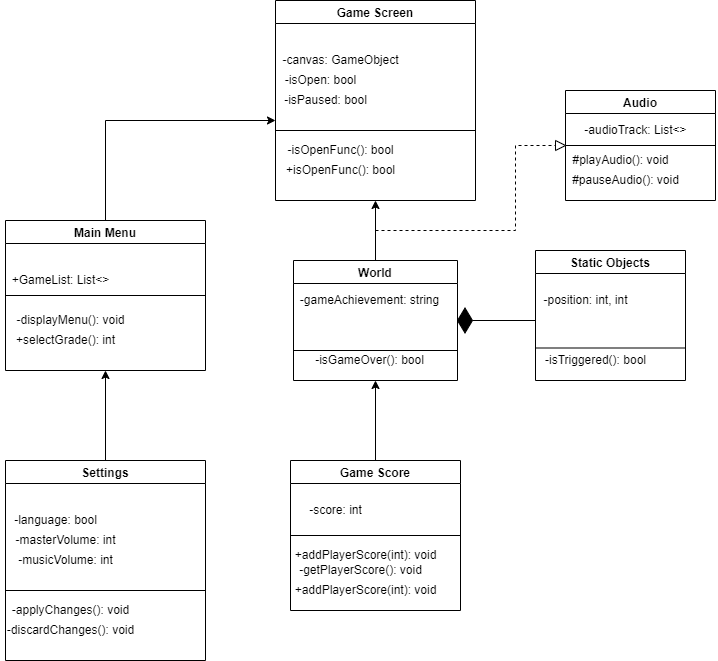

The diagram above was exported from draw.io. Its source (the exported page's mxGraphModel, read from the mxfile embedded in the PNG):
<mxGraphModel dx="1673" dy="896" grid="1" gridSize="10" guides="1" tooltips="1" connect="1" arrows="1" fold="1" page="1" pageScale="1" pageWidth="827" pageHeight="1169" math="0" shadow="0">
  <root>
    <mxCell id="0" />
    <mxCell id="1" parent="0" />
    <mxCell id="4RoTCJxGnk1306iTocz6-5" value="Game Screen" style="swimlane;" parent="1" vertex="1">
      <mxGeometry x="320" y="40" width="200" height="200" as="geometry" />
    </mxCell>
    <mxCell id="4RoTCJxGnk1306iTocz6-6" value="-canvas: GameObject" style="text;html=1;align=center;verticalAlign=middle;resizable=0;points=[];autosize=1;strokeColor=none;fillColor=none;" parent="4RoTCJxGnk1306iTocz6-5" vertex="1">
      <mxGeometry y="50" width="130" height="20" as="geometry" />
    </mxCell>
    <mxCell id="4RoTCJxGnk1306iTocz6-7" value="-isOpen: bool" style="text;html=1;align=center;verticalAlign=middle;resizable=0;points=[];autosize=1;strokeColor=none;fillColor=none;" parent="4RoTCJxGnk1306iTocz6-5" vertex="1">
      <mxGeometry y="70" width="90" height="20" as="geometry" />
    </mxCell>
    <mxCell id="4RoTCJxGnk1306iTocz6-8" value="-isPaused: bool" style="text;html=1;align=center;verticalAlign=middle;resizable=0;points=[];autosize=1;strokeColor=none;fillColor=none;" parent="4RoTCJxGnk1306iTocz6-5" vertex="1">
      <mxGeometry y="90" width="100" height="20" as="geometry" />
    </mxCell>
    <mxCell id="4RoTCJxGnk1306iTocz6-9" value="" style="endArrow=none;html=1;rounded=0;" parent="4RoTCJxGnk1306iTocz6-5" edge="1">
      <mxGeometry width="50" height="50" relative="1" as="geometry">
        <mxPoint y="130" as="sourcePoint" />
        <mxPoint x="200" y="130" as="targetPoint" />
      </mxGeometry>
    </mxCell>
    <mxCell id="dnP4g3SRPsUwJ6wMYDfW-1" value="-isOpenFunc(): bool" style="text;html=1;align=center;verticalAlign=middle;resizable=0;points=[];autosize=1;strokeColor=none;fillColor=none;" vertex="1" parent="4RoTCJxGnk1306iTocz6-5">
      <mxGeometry x="5" y="140" width="120" height="20" as="geometry" />
    </mxCell>
    <mxCell id="dnP4g3SRPsUwJ6wMYDfW-3" value="+isOpenFunc(): bool" style="text;html=1;align=center;verticalAlign=middle;resizable=0;points=[];autosize=1;strokeColor=none;fillColor=none;" vertex="1" parent="4RoTCJxGnk1306iTocz6-5">
      <mxGeometry x="5" y="160" width="120" height="20" as="geometry" />
    </mxCell>
    <mxCell id="dnP4g3SRPsUwJ6wMYDfW-4" value="Main Menu" style="swimlane;" vertex="1" parent="1">
      <mxGeometry x="50" y="260" width="200" height="150" as="geometry" />
    </mxCell>
    <mxCell id="dnP4g3SRPsUwJ6wMYDfW-5" value="+GameList: List&amp;lt;&amp;gt;" style="text;html=1;align=center;verticalAlign=middle;resizable=0;points=[];autosize=1;strokeColor=none;fillColor=none;" vertex="1" parent="dnP4g3SRPsUwJ6wMYDfW-4">
      <mxGeometry y="50" width="110" height="20" as="geometry" />
    </mxCell>
    <mxCell id="dnP4g3SRPsUwJ6wMYDfW-8" value="+selectGrade(): int" style="text;html=1;align=center;verticalAlign=middle;resizable=0;points=[];autosize=1;strokeColor=none;fillColor=none;" vertex="1" parent="dnP4g3SRPsUwJ6wMYDfW-4">
      <mxGeometry x="5" y="110" width="110" height="20" as="geometry" />
    </mxCell>
    <mxCell id="dnP4g3SRPsUwJ6wMYDfW-7" value="-displayMenu(): void&lt;br&gt;" style="text;html=1;align=center;verticalAlign=middle;resizable=0;points=[];autosize=1;strokeColor=none;fillColor=none;" vertex="1" parent="dnP4g3SRPsUwJ6wMYDfW-4">
      <mxGeometry x="5" y="90" width="120" height="20" as="geometry" />
    </mxCell>
    <mxCell id="dnP4g3SRPsUwJ6wMYDfW-6" value="" style="endArrow=none;html=1;rounded=0;entryX=1;entryY=0.5;entryDx=0;entryDy=0;exitX=0;exitY=0.5;exitDx=0;exitDy=0;" edge="1" parent="1" source="dnP4g3SRPsUwJ6wMYDfW-4" target="dnP4g3SRPsUwJ6wMYDfW-4">
      <mxGeometry width="50" height="50" relative="1" as="geometry">
        <mxPoint x="120" y="390" as="sourcePoint" />
        <mxPoint x="170" y="340" as="targetPoint" />
      </mxGeometry>
    </mxCell>
    <mxCell id="dnP4g3SRPsUwJ6wMYDfW-9" value="Settings" style="swimlane;" vertex="1" parent="1">
      <mxGeometry x="50" y="500" width="200" height="200" as="geometry" />
    </mxCell>
    <mxCell id="dnP4g3SRPsUwJ6wMYDfW-10" value="-language: bool" style="text;html=1;align=center;verticalAlign=middle;resizable=0;points=[];autosize=1;strokeColor=none;fillColor=none;" vertex="1" parent="dnP4g3SRPsUwJ6wMYDfW-9">
      <mxGeometry y="50" width="100" height="20" as="geometry" />
    </mxCell>
    <mxCell id="dnP4g3SRPsUwJ6wMYDfW-11" value="-masterVolume: int" style="text;html=1;align=center;verticalAlign=middle;resizable=0;points=[];autosize=1;strokeColor=none;fillColor=none;" vertex="1" parent="dnP4g3SRPsUwJ6wMYDfW-9">
      <mxGeometry y="70" width="120" height="20" as="geometry" />
    </mxCell>
    <mxCell id="dnP4g3SRPsUwJ6wMYDfW-12" value="-musicVolume: int" style="text;html=1;align=center;verticalAlign=middle;resizable=0;points=[];autosize=1;strokeColor=none;fillColor=none;" vertex="1" parent="dnP4g3SRPsUwJ6wMYDfW-9">
      <mxGeometry x="5" y="90" width="110" height="20" as="geometry" />
    </mxCell>
    <mxCell id="dnP4g3SRPsUwJ6wMYDfW-13" value="" style="endArrow=none;html=1;rounded=0;" edge="1" parent="dnP4g3SRPsUwJ6wMYDfW-9">
      <mxGeometry width="50" height="50" relative="1" as="geometry">
        <mxPoint y="130" as="sourcePoint" />
        <mxPoint x="200" y="130" as="targetPoint" />
      </mxGeometry>
    </mxCell>
    <mxCell id="dnP4g3SRPsUwJ6wMYDfW-14" value="-applyChanges(): void" style="text;html=1;align=center;verticalAlign=middle;resizable=0;points=[];autosize=1;strokeColor=none;fillColor=none;" vertex="1" parent="dnP4g3SRPsUwJ6wMYDfW-9">
      <mxGeometry y="140" width="130" height="20" as="geometry" />
    </mxCell>
    <mxCell id="dnP4g3SRPsUwJ6wMYDfW-15" value="-discardChanges(): void" style="text;html=1;align=center;verticalAlign=middle;resizable=0;points=[];autosize=1;strokeColor=none;fillColor=none;" vertex="1" parent="dnP4g3SRPsUwJ6wMYDfW-9">
      <mxGeometry x="-5" y="160" width="140" height="20" as="geometry" />
    </mxCell>
    <mxCell id="dnP4g3SRPsUwJ6wMYDfW-16" value="" style="endArrow=classic;html=1;rounded=0;exitX=0.5;exitY=0;exitDx=0;exitDy=0;" edge="1" parent="1" source="dnP4g3SRPsUwJ6wMYDfW-4">
      <mxGeometry width="50" height="50" relative="1" as="geometry">
        <mxPoint x="140" y="250" as="sourcePoint" />
        <mxPoint x="320" y="160" as="targetPoint" />
        <Array as="points">
          <mxPoint x="150" y="160" />
        </Array>
      </mxGeometry>
    </mxCell>
    <mxCell id="dnP4g3SRPsUwJ6wMYDfW-17" value="" style="endArrow=classic;html=1;rounded=0;exitX=0.5;exitY=0;exitDx=0;exitDy=0;entryX=0.5;entryY=1;entryDx=0;entryDy=0;" edge="1" parent="1" source="dnP4g3SRPsUwJ6wMYDfW-9" target="dnP4g3SRPsUwJ6wMYDfW-4">
      <mxGeometry width="50" height="50" relative="1" as="geometry">
        <mxPoint x="130" y="490" as="sourcePoint" />
        <mxPoint x="180" y="440" as="targetPoint" />
      </mxGeometry>
    </mxCell>
    <mxCell id="dnP4g3SRPsUwJ6wMYDfW-18" value="World" style="swimlane;" vertex="1" parent="1">
      <mxGeometry x="338" y="300" width="164" height="120" as="geometry" />
    </mxCell>
    <mxCell id="dnP4g3SRPsUwJ6wMYDfW-20" value="-isGameOver(): bool" style="text;html=1;align=center;verticalAlign=middle;resizable=0;points=[];autosize=1;strokeColor=none;fillColor=none;" vertex="1" parent="dnP4g3SRPsUwJ6wMYDfW-18">
      <mxGeometry x="16" y="90" width="120" height="20" as="geometry" />
    </mxCell>
    <mxCell id="dnP4g3SRPsUwJ6wMYDfW-29" value="-gameAchievement: string" style="text;html=1;align=center;verticalAlign=middle;resizable=0;points=[];autosize=1;strokeColor=none;fillColor=none;" vertex="1" parent="dnP4g3SRPsUwJ6wMYDfW-18">
      <mxGeometry x="1" y="30" width="150" height="20" as="geometry" />
    </mxCell>
    <mxCell id="dnP4g3SRPsUwJ6wMYDfW-19" value="" style="endArrow=none;html=1;rounded=0;exitX=0;exitY=0.75;exitDx=0;exitDy=0;entryX=1;entryY=0.75;entryDx=0;entryDy=0;" edge="1" parent="1" source="dnP4g3SRPsUwJ6wMYDfW-18" target="dnP4g3SRPsUwJ6wMYDfW-18">
      <mxGeometry width="50" height="50" relative="1" as="geometry">
        <mxPoint x="364" y="390" as="sourcePoint" />
        <mxPoint x="414" y="340" as="targetPoint" />
      </mxGeometry>
    </mxCell>
    <mxCell id="dnP4g3SRPsUwJ6wMYDfW-21" value="" style="endArrow=classic;html=1;rounded=0;entryX=0.5;entryY=1;entryDx=0;entryDy=0;exitX=0.5;exitY=0;exitDx=0;exitDy=0;" edge="1" parent="1" source="dnP4g3SRPsUwJ6wMYDfW-18" target="4RoTCJxGnk1306iTocz6-5">
      <mxGeometry width="50" height="50" relative="1" as="geometry">
        <mxPoint x="410" y="300" as="sourcePoint" />
        <mxPoint x="460" y="250" as="targetPoint" />
      </mxGeometry>
    </mxCell>
    <mxCell id="dnP4g3SRPsUwJ6wMYDfW-22" value="Game Score" style="swimlane;" vertex="1" parent="1">
      <mxGeometry x="335" y="500" width="170" height="150" as="geometry" />
    </mxCell>
    <mxCell id="dnP4g3SRPsUwJ6wMYDfW-23" value="-score: int" style="text;html=1;align=center;verticalAlign=middle;resizable=0;points=[];autosize=1;strokeColor=none;fillColor=none;" vertex="1" parent="dnP4g3SRPsUwJ6wMYDfW-22">
      <mxGeometry x="10" y="40" width="70" height="20" as="geometry" />
    </mxCell>
    <mxCell id="dnP4g3SRPsUwJ6wMYDfW-25" value="+addPlayerScore(int): void" style="text;html=1;align=center;verticalAlign=middle;resizable=0;points=[];autosize=1;strokeColor=none;fillColor=none;" vertex="1" parent="dnP4g3SRPsUwJ6wMYDfW-22">
      <mxGeometry x="-5" y="85" width="160" height="20" as="geometry" />
    </mxCell>
    <mxCell id="dnP4g3SRPsUwJ6wMYDfW-26" value="-getPlayerScore(): void" style="text;html=1;align=center;verticalAlign=middle;resizable=0;points=[];autosize=1;strokeColor=none;fillColor=none;" vertex="1" parent="dnP4g3SRPsUwJ6wMYDfW-22">
      <mxGeometry y="100" width="140" height="20" as="geometry" />
    </mxCell>
    <mxCell id="dnP4g3SRPsUwJ6wMYDfW-27" value="+addPlayerScore(int): void" style="text;html=1;align=center;verticalAlign=middle;resizable=0;points=[];autosize=1;strokeColor=none;fillColor=none;" vertex="1" parent="dnP4g3SRPsUwJ6wMYDfW-22">
      <mxGeometry x="-5" y="120" width="160" height="20" as="geometry" />
    </mxCell>
    <mxCell id="dnP4g3SRPsUwJ6wMYDfW-24" value="" style="endArrow=none;html=1;rounded=0;entryX=1;entryY=0.5;entryDx=0;entryDy=0;exitX=0;exitY=0.5;exitDx=0;exitDy=0;" edge="1" parent="1" source="dnP4g3SRPsUwJ6wMYDfW-22" target="dnP4g3SRPsUwJ6wMYDfW-22">
      <mxGeometry width="50" height="50" relative="1" as="geometry">
        <mxPoint x="364" y="600" as="sourcePoint" />
        <mxPoint x="414" y="550" as="targetPoint" />
      </mxGeometry>
    </mxCell>
    <mxCell id="dnP4g3SRPsUwJ6wMYDfW-28" value="" style="endArrow=classic;html=1;rounded=0;entryX=0.5;entryY=1;entryDx=0;entryDy=0;exitX=0.5;exitY=0;exitDx=0;exitDy=0;" edge="1" parent="1" source="dnP4g3SRPsUwJ6wMYDfW-22" target="dnP4g3SRPsUwJ6wMYDfW-18">
      <mxGeometry width="50" height="50" relative="1" as="geometry">
        <mxPoint x="389" y="490" as="sourcePoint" />
        <mxPoint x="439" y="440" as="targetPoint" />
      </mxGeometry>
    </mxCell>
    <mxCell id="dnP4g3SRPsUwJ6wMYDfW-30" value="Static Objects" style="swimlane;" vertex="1" parent="1">
      <mxGeometry x="580" y="290" width="150" height="130" as="geometry" />
    </mxCell>
    <mxCell id="dnP4g3SRPsUwJ6wMYDfW-32" value="-position: int, int" style="text;html=1;align=center;verticalAlign=middle;resizable=0;points=[];autosize=1;strokeColor=none;fillColor=none;" vertex="1" parent="dnP4g3SRPsUwJ6wMYDfW-30">
      <mxGeometry y="40" width="100" height="20" as="geometry" />
    </mxCell>
    <mxCell id="dnP4g3SRPsUwJ6wMYDfW-33" value="-isTriggered(): bool" style="text;html=1;align=center;verticalAlign=middle;resizable=0;points=[];autosize=1;strokeColor=none;fillColor=none;" vertex="1" parent="dnP4g3SRPsUwJ6wMYDfW-30">
      <mxGeometry y="100" width="120" height="20" as="geometry" />
    </mxCell>
    <mxCell id="dnP4g3SRPsUwJ6wMYDfW-31" value="" style="endArrow=none;html=1;rounded=0;entryX=1;entryY=0.75;entryDx=0;entryDy=0;exitX=0;exitY=0.75;exitDx=0;exitDy=0;" edge="1" parent="1" source="dnP4g3SRPsUwJ6wMYDfW-30" target="dnP4g3SRPsUwJ6wMYDfW-30">
      <mxGeometry width="50" height="50" relative="1" as="geometry">
        <mxPoint x="610" y="400" as="sourcePoint" />
        <mxPoint x="660" y="350" as="targetPoint" />
      </mxGeometry>
    </mxCell>
    <mxCell id="dnP4g3SRPsUwJ6wMYDfW-34" value="" style="endArrow=none;html=1;rounded=0;startArrow=none;" edge="1" parent="1" source="dnP4g3SRPsUwJ6wMYDfW-38">
      <mxGeometry width="50" height="50" relative="1" as="geometry">
        <mxPoint x="520" y="380" as="sourcePoint" />
        <mxPoint x="580" y="360" as="targetPoint" />
      </mxGeometry>
    </mxCell>
    <mxCell id="dnP4g3SRPsUwJ6wMYDfW-38" value="" style="rhombus;whiteSpace=wrap;html=1;fillColor=#000000;" vertex="1" parent="1">
      <mxGeometry x="502" y="347.5" width="15" height="25" as="geometry" />
    </mxCell>
    <mxCell id="dnP4g3SRPsUwJ6wMYDfW-41" value="Audio" style="swimlane;fillColor=#FFFFFF;" vertex="1" parent="1">
      <mxGeometry x="610" y="130" width="150" height="110" as="geometry" />
    </mxCell>
    <mxCell id="dnP4g3SRPsUwJ6wMYDfW-44" value="#playAudio(): void" style="text;html=1;align=center;verticalAlign=middle;resizable=0;points=[];autosize=1;strokeColor=none;fillColor=none;" vertex="1" parent="dnP4g3SRPsUwJ6wMYDfW-41">
      <mxGeometry y="60" width="110" height="20" as="geometry" />
    </mxCell>
    <mxCell id="dnP4g3SRPsUwJ6wMYDfW-45" value="#pauseAudio(): void" style="text;html=1;align=center;verticalAlign=middle;resizable=0;points=[];autosize=1;strokeColor=none;fillColor=none;" vertex="1" parent="dnP4g3SRPsUwJ6wMYDfW-41">
      <mxGeometry y="80" width="120" height="20" as="geometry" />
    </mxCell>
    <mxCell id="dnP4g3SRPsUwJ6wMYDfW-43" value="-audioTrack: List&amp;lt;&amp;gt;" style="text;html=1;align=center;verticalAlign=middle;resizable=0;points=[];autosize=1;strokeColor=none;fillColor=none;" vertex="1" parent="1">
      <mxGeometry x="620" y="160" width="120" height="20" as="geometry" />
    </mxCell>
    <mxCell id="dnP4g3SRPsUwJ6wMYDfW-46" value="" style="endArrow=none;dashed=1;html=1;rounded=0;entryX=0;entryY=0.5;entryDx=0;entryDy=0;" edge="1" parent="1" target="dnP4g3SRPsUwJ6wMYDfW-47">
      <mxGeometry width="50" height="50" relative="1" as="geometry">
        <mxPoint x="420" y="270" as="sourcePoint" />
        <mxPoint x="580" y="190" as="targetPoint" />
        <Array as="points">
          <mxPoint x="560" y="270" />
          <mxPoint x="560" y="185" />
        </Array>
      </mxGeometry>
    </mxCell>
    <mxCell id="dnP4g3SRPsUwJ6wMYDfW-47" value="" style="triangle;whiteSpace=wrap;html=1;fillColor=#FFFFFF;" vertex="1" parent="1">
      <mxGeometry x="600" y="180" width="10" height="10" as="geometry" />
    </mxCell>
    <mxCell id="dnP4g3SRPsUwJ6wMYDfW-42" value="" style="endArrow=none;html=1;rounded=0;startArrow=none;entryX=1;entryY=0.5;entryDx=0;entryDy=0;" edge="1" parent="1" source="dnP4g3SRPsUwJ6wMYDfW-47" target="dnP4g3SRPsUwJ6wMYDfW-41">
      <mxGeometry width="50" height="50" relative="1" as="geometry">
        <mxPoint x="610" y="189.66" as="sourcePoint" />
        <mxPoint x="760" y="189.66" as="targetPoint" />
      </mxGeometry>
    </mxCell>
  </root>
</mxGraphModel>